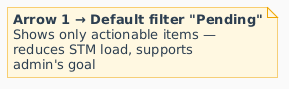

The diagram above was rendered by PlantUML. Its source (embedded in the PNG):
@startuml
skinparam defaultFontName Arial
skinparam backgroundColor #FAFAFA
skinparam note {
  BackgroundColor #FFF8E1
  BorderColor #F0A500
  FontColor #2C3E50
}
note as N1
  **Arrow 1 → Default filter "Pending"**
  Shows only actionable items —
  reduces STM load, supports
  admin's goal
end note
@enduml